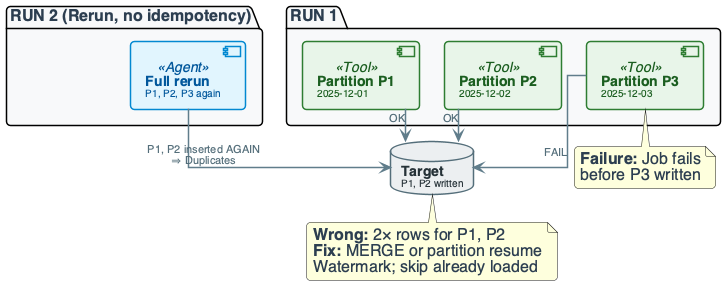

The diagram above was rendered by PlantUML. Its source (embedded in the PNG):
@startuml
'=================================================
' CANONICAL DIAGRAM TEMPLATE - DATA ENGINEERING
'=================================================

top to bottom direction
skinparam linetype ortho
skinparam shadowing false
skinparam roundcorner 8
skinparam handwritten false
skinparam nodesep 24
skinparam ranksep 28

'-------------------------
' FONT & GLOBAL STYLE
'-------------------------
skinparam defaultFontName "Segoe UI, Helvetica, sans-serif"
skinparam defaultFontSize 16
skinparam defaultFontColor #2C3E50

'-------------------------
' GENERIC BOX STYLE
'-------------------------
skinparam rectangle {
    BackgroundColor #F8F9FA
    BorderColor #90A4AE
    BorderThickness 2
    FontColor #263238
    FontSize 14
    FontStyle bold
    Padding 20
}

skinparam component {
    BackgroundColor #FFFFFF
    BorderColor #78909C
    BorderThickness 1.5
    FontSize 14
    Padding 12
}

skinparam database {
    BackgroundColor #ECEFF1
    BorderColor #546E7A
    BorderThickness 1.5
    FontSize 14
    FontColor #263238
}

skinparam arrow {
    Color #607D8B
    Thickness 1.5
    FontSize 11
    FontColor #546E7A
}

'-------------------------
' SEMANTIC STEREOTYPES
'-------------------------
skinparam component<<UI>> {
    BorderColor #8E24AA
    BackgroundColor #F3E5F5
    FontColor #4A148C
}

skinparam component<<Agent>> {
    BorderColor #0288D1
    BackgroundColor #E1F5FE
    FontColor #01579B
}

skinparam component<<Tool>> {
    BorderColor #2E7D32
    BackgroundColor #E8F5E9
    FontColor #1B5E20
}

skinparam component<<Config>> {
    BorderColor #F57C00
    BackgroundColor #FFF3E0
    FontColor #E65100
}

skinparam component<<Bad>> {
    BorderColor #C62828
    BackgroundColor #FFEBEE
    FontColor #B71C1C
}

skinparam component<<V1>> {
    BorderColor #F57C00
    BackgroundColor #FFF3E0
    FontColor #E65100
}

skinparam component<<V2>> {
    BorderColor #2E7D32
    BackgroundColor #E8F5E9
    FontColor #1B5E20
}

skinparam component<<up>> {
    BackgroundColor #E8F5E9
    BorderColor #2E7D32
}

skinparam component<<down>> {
    BackgroundColor #FFEBEE
    BorderColor #C62828
}

skinparam database<<up>> {
    BackgroundColor #E8F5E9
    BorderColor #2E7D32
}

skinparam database<<down>> {
    BackgroundColor #FFEBEE
    BorderColor #C62828
}

skinparam component<<success>> {
    BackgroundColor #E8F5E9
    BorderColor #2E7D32
}

skinparam component<<failure>> {
    BackgroundColor #FFEBEE
    BorderColor #C62828
}

'=================================================

' FAILURE: PARTIAL RUN AND NON-IDEMPOTENT RERUN
package "RUN 1" #F8F9FA {
    component "**Partition P1**\n<size:10>2025-12-01</size>" as P1 <<Tool>>
    component "**Partition P2**\n<size:10>2025-12-02</size>" as P2 <<Tool>>
    component "**Partition P3**\n<size:10>2025-12-03</size>" as P3 <<Tool>>
}

database "**Target**\n<size:10>P1, P2 written</size>" as TARGET

P1 --> TARGET : "OK"
P2 --> TARGET : "OK"
P3 --> TARGET : "FAIL"

note bottom of P3
  **Failure:** Job fails
  before P3 written
end note

package "RUN 2 (Rerun, no idempotency)" #F8F9FA {
    component "**Full rerun**\n<size:10>P1, P2, P3 again</size>" as RERUN <<Agent>>
}

RERUN --> TARGET : "P1, P2 inserted AGAIN\n⇒ Duplicates"

note bottom of TARGET
  **Wrong:** 2× rows for P1, P2
  **Fix:** MERGE or partition resume
  Watermark; skip already loaded
end note

@enduml